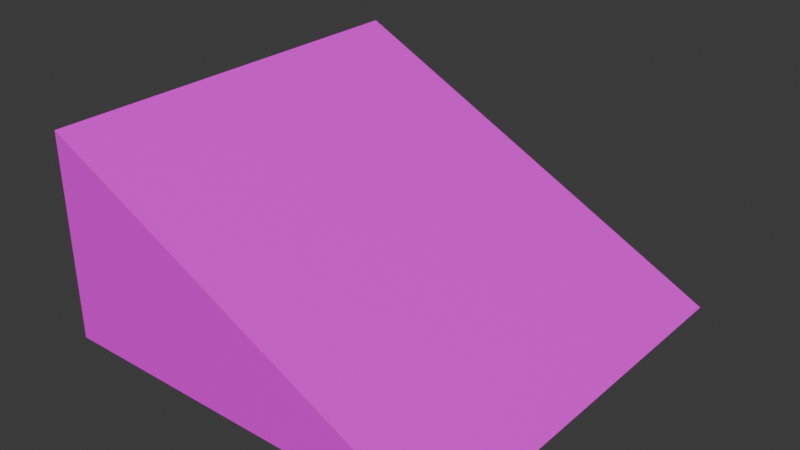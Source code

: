 # Source: Ramp.blend  (saved by Blender 5.2.44; exported with 4.5.12 LTS)
import bpy
from mathutils import Matrix  # noqa: F401  (used for matrix-valued properties, if any)

bpy.ops.wm.read_factory_settings(use_empty=True)
scene = bpy.context.scene
scene.name = 'Scene'

# ---- images (referenced by path relative to the original .blend; pixels are not part of the script)
import os
ASSET_DIR = os.environ.get("B2B_ASSET_DIR", "")  # directory of the original .blend (textures are referenced by path, not embedded)
HERE = os.path.dirname(os.path.abspath(__file__))  # packed textures are extracted next to this script under _unpacked/

def load_image(name, relpath, width, height, colorspace="sRGB"):
    """Load a texture the original file referenced (path relative to the .blend, or extracted next to this script)."""
    p = next((c for c in (os.path.join(HERE, relpath), os.path.join(ASSET_DIR, relpath)) if relpath and os.path.exists(c)), "")
    if p:
        img = bpy.data.images.load(p, check_existing=True)
        img.name = name
    else:  # same state as the original file: an image datablock whose file is absent (Cycles renders it pink)
        img = bpy.data.images.new(name, width, height)
        img.source = "FILE"
        img.filepath = "//" + (relpath or name)
    img.colorspace_settings.name = colorspace
    return img
img_color_atlas_png = load_image('Color Atlas.png', 'Ramp.png', 1024, 1024, 'sRGB')

# ---- materials (node trees are filled in below, after node groups)
mat_ramp = bpy.data.materials.new('Ramp')
mat_ramp.roughness = 0.5

# ---- material node trees
mat_ramp.use_nodes = True; mat_ramp.node_tree.nodes.clear()
_N = mat_ramp.node_tree.nodes; _L = mat_ramp.node_tree.links
n0 = _N.new('ShaderNodeBsdfPrincipled'); n0.name = 'Principled BSDF'; n0.location = (-22, 293)
n0.inputs[10].default_value = 0.005
n1 = _N.new('ShaderNodeOutputMaterial'); n1.name = 'Material Output'; n1.location = (280, 300)
n2 = _N.new('ShaderNodeTexImage'); n2.name = 'Image Texture'; n2.location = (-341, 282)
n2.image = img_color_atlas_png
n2.interpolation = 'Closest'
_L.new(n0.outputs[0], n1.inputs[0])
_L.new(n2.outputs[0], n0.inputs[0])
n1.is_active_output = True

# ---- world
world_world = bpy.data.worlds.new('World'); scene.world = world_world
world_world.use_nodes = True; world_world.node_tree.nodes.clear()
_N = world_world.node_tree.nodes; _L = world_world.node_tree.links
n0 = _N.new('ShaderNodeOutputWorld'); n0.name = 'World Output'; n0.location = (200, 100)
n1 = _N.new('ShaderNodeBackground'); n1.name = 'Background'; n1.location = (-200, 100)
n1.inputs[0].default_value = (0.05088, 0.05088, 0.05088, 1.0)
_L.new(n1.outputs[0], n0.inputs[0])
n0.is_active_output = True
world_world.color = (0.05088, 0.05088, 0.05088)
world_world.sun_shadow_jitter_overblur = 0.0

# ---- meshes
me_ramp = bpy.data.meshes.new('Ramp')
me_ramp.from_pydata([(-3.333, -5.0, -1.667), (-3.333, -5.0, 3.333), (-3.333, 5.0, -1.667), (-3.333, 5.0, 3.333), (6.667, -5.0, -1.667), (6.667, 5.0, -1.667)], [], [(0, 1, 3, 2), (4, 1, 0), (2, 5, 4, 0), (5, 3, 1, 4), (2, 3, 5)])
me_ramp.polygons.foreach_set('use_smooth', [True] * 5)
_k = set([(0, 1), (0, 2), (0, 4), (1, 3), (1, 4), (2, 3), (2, 5), (3, 5), (4, 5)])
me_ramp.attributes.new('sharp_edge', 'BOOLEAN', 'EDGE').data.foreach_set('value', [ (min(e.vertices), max(e.vertices)) in _k for e in me_ramp.edges])
_uv = me_ramp.uv_layers.new(name='UVMap')
_uv.uv.foreach_set('vector', [0.7608, 0.7214, 0.7608, 0.5434, 0.8498, 0.5434, 0.8498, 0.7214, 0.9047, 0.7564, 0.9047, 0.5811, 0.9749, 0.7213, 0.8577, 0.4021, 0.8577, 0.4972, 0.7626, 0.4972, 0.7626, 0.4021, 0.7606, 0.9867, 0.7606, 0.7556, 0.8639, 0.7556, 0.8639, 0.9867, 0.8983, 0.9301, 0.976, 0.7747, 0.976, 0.969])
me_ramp.materials.append(mat_ramp)
me_ramp.update()
me_ramp.normals_split_custom_set([tuple(v) for v in zip(*[iter([-1.0, 0.0, 0.0, -1.0, 0.0, 0.0, -1.0, 0.0, 0.0, -1.0, 0.0, 0.0, 0.0, -1.0, 0.0, 0.0, -1.0, 0.0, 0.0, -1.0, 0.0, 0.0, 0.0, -1.0, 0.0, 0.0, -1.0, 0.0, 0.0, -1.0, 0.0, 0.0, -1.0, 0.4472, 0.0, 0.8944, 0.4472, 0.0, 0.8944, 0.4472, 0.0, 0.8944, 0.4472, 0.0, 0.8944, 0.0, 1.0, 0.0, 0.0, 1.0, 0.0, 0.0, 1.0, 0.0])] * 3)])

# ---- objects
ob_ramp = bpy.data.objects.new('Ramp', me_ramp)

# ---- transforms, parenting, visibility, modifiers, constraints
ob_ramp.location = (0.0, 0.0, 0.0)

# ---- collection membership
scene.collection.objects.link(ob_ramp)

# ---- scene / render settings (as saved in the file)
scene.frame_start = 1; scene.frame_end = 250; scene.frame_set(1)
scene.render.engine = 'BLENDER_EEVEE_NEXT'
scene.render.bake_bias = 0.0
scene.render.bake_samples = 0
scene.render.compositor_device = 'GPU'
scene.eevee.use_volume_custom_range = False
scene.eevee.fast_gi_thickness_near = 0.1
scene.eevee.fast_gi_thickness_far = 0.0
scene.eevee.ray_tracing_options.screen_trace_thickness = 0.1
bpy.context.view_layer.update()

# ---- added for rendering (the .blend has no active camera and no usable light): camera, sun
cam_auto = bpy.data.cameras.new('AutoCamera')
cam_auto.lens = 50.0
cam_auto.sensor_width = 36.0
cam_auto.clip_end = 1000.0
ob_auto_camera = bpy.data.objects.new('AutoCamera', cam_auto)
scene.collection.objects.link(ob_auto_camera)
ob_auto_camera.location = (15.545, -16.654, 11.936)
ob_auto_camera.rotation_euler = (1.09748, -7.21219e-08, 0.694738)
scene.camera = ob_auto_camera
light_auto_sun = bpy.data.lights.new('AutoSun', 'SUN')
light_auto_sun.energy = 3.0
light_auto_sun.angle = 0.0523599
ob_auto_sun = bpy.data.objects.new('AutoSun', light_auto_sun)
scene.collection.objects.link(ob_auto_sun)
ob_auto_sun.rotation_euler = (0.872665, 0.174533, 0.523599)
bpy.context.view_layer.update()
